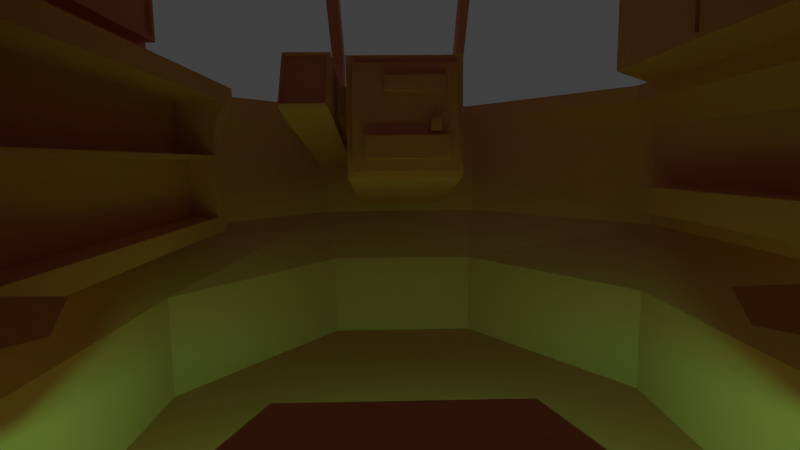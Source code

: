 # Source: mech_cockpit.blend  (saved by Blender 2.79.0; exported with 4.5.12 LTS)
import bpy
from mathutils import Matrix  # noqa: F401  (used for matrix-valued properties, if any)

bpy.ops.wm.read_factory_settings(use_empty=True)
scene = bpy.context.scene
scene.name = 'Scene'

# ---- collections
col_collection_1 = bpy.data.collections.new('Collection 1'); scene.collection.children.link(col_collection_1)

# ---- materials (node trees are filled in below, after node groups)
mat_material = bpy.data.materials.new('Material')
mat_material.alpha_threshold = 0.0
mat_material.diffuse_color = (0.8, 0.3599, 0.239, 1.0)
mat_material.roughness = 0.5
mat_material.specular_intensity = 0.0
mat_material.line_color = (0.0, 0.0, 0.0, 1.0)

# ---- material node trees

# ---- world
world_world = bpy.data.worlds.new('World'); scene.world = world_world
world_world.color = (0.05088, 0.05088, 0.05088)
world_world.use_sun_shadow = False
world_world.sun_shadow_jitter_overblur = 0.0
world_world.cycles.sampling_method = 'MANUAL'

# ---- cameras
cam_camera = bpy.data.cameras.new('Camera')
cam_camera.clip_end = 100.0
cam_camera.lens = 2.77
cam_camera.sensor_width = 4.43
cam_camera.sensor_height = 4.29
cam_camera.ortho_scale = 7.314
cam_camera.dof.focus_distance = 0.0
cam_camera.dof.aperture_fstop = 128.0

# ---- lights
light_lamp = bpy.data.lights.new('Lamp', 'POINT')
light_lamp.color = (0.17, 1.0, 0.2207)
light_lamp.transmission_factor = 0.0
light_lamp.cutoff_distance = 30.0
light_lamp.energy = 100.0
light_lamp.shadow_buffer_clip_start = 1.001
light_lamp.shadow_soft_size = 0.1
light_lamp.shadow_maximum_resolution = 0.006
light_lamp.use_absolute_resolution = True

# ---- meshes
me_cube = bpy.data.meshes.new('Cube')
me_cube.from_pydata([(-1.668, 0.8168, 1.766), (-1.668, -0.6519, 1.766), (-1.935, -0.6519, 1.766), (-1.935, 0.8168, 1.766), (-1.97, 0.8168, 3.235), (-1.97, -0.6519, 3.235), (-2.237, -0.6519, 3.235), (-2.237, 0.8168, 3.235), (-1.97, 0.8168, 3.753), (-1.97, -0.6519, 3.753), (-2.237, 0.8168, 3.753), (-2.237, -0.6519, 3.753), (-1.668, 0.8168, 1.567), (-1.668, -0.6519, 1.567), (-1.935, 0.8168, 1.567), (-1.935, -0.6519, 1.567), (-0.6472, 1.108, 1.425), (-0.6472, -0.9434, 1.425), (-0.2196, 1.108, 1.226), (-0.2196, -0.9434, 1.226), (-1.482, 1.322, 1.766), (-1.749, 1.322, 1.766), (-1.784, 1.322, 3.235), (-1.482, -1.157, 1.766), (-1.749, -1.157, 1.766), (-1.784, -1.157, 3.235), (-2.051, -1.157, 3.235), (-2.051, 1.322, 3.235), (-1.784, 1.322, 3.753), (-2.051, 1.322, 3.753), (-1.784, -1.157, 3.753), (-2.051, -1.157, 3.753), (-1.79, 0.8168, 2.358), (-1.79, -0.6519, 2.358), (-2.057, -0.6519, 2.358), (-2.057, 0.8168, 2.358), (-1.604, 1.322, 2.358), (-1.604, -1.157, 2.358), (-1.871, -1.157, 2.358), (-1.871, 1.322, 2.358), (-1.847, 0.8168, 2.639), (-1.847, -0.6519, 2.639), (-2.114, -0.6519, 2.639), (-2.114, 0.8168, 2.639), (-1.661, 1.322, 2.639), (-1.661, -1.157, 2.639), (-1.928, -1.157, 2.639), (-1.928, 1.322, 2.639), (-1.604, 1.622, 2.358), (-1.871, 1.622, 2.358), (-1.604, -1.457, 2.358), (-1.871, -1.457, 2.358), (-1.661, 1.622, 2.639), (-1.661, -1.457, 2.639), (-1.928, -1.457, 2.639), (-1.928, 1.622, 2.639), (-1.476, 1.385, 2.358), (-1.534, 1.385, 2.639), (-1.476, -1.187, 2.358), (-1.534, -1.187, 2.639), (-1.476, 1.638, 2.358), (-1.534, 1.638, 2.639), (-1.476, -1.506, 2.358), (-1.534, -1.506, 2.639), (-0.7333, 1.385, 2.153), (-0.6532, 1.385, 2.269), (-0.7333, -1.187, 2.153), (-0.6532, -1.187, 2.269), (-0.7333, 1.638, 2.153), (-0.6532, 1.638, 2.269), (-0.7333, -1.506, 2.153), (-0.6532, -1.506, 2.269), (-1.412, 1.108, 1.706), (-1.412, 1.108, 1.507), (-1.412, -0.9434, 1.507), (-1.412, -0.9434, 1.706), (-0.09732, 0.8502, 1.4), (-0.09732, -0.6853, 1.4), (-0.09732, 0.8502, 1.251), (-0.09732, -0.6853, 1.251), (-2.017, 0.559, 3.753), (-2.017, -0.3941, 3.753), (-2.19, 0.559, 3.753), (-2.19, -0.3941, 3.753), (-2.017, 0.559, 3.864), (-2.017, -0.3941, 3.864), (-2.19, 0.559, 3.864), (-2.19, -0.3941, 3.864), (-1.97, 0.8149, 3.864), (-1.97, -0.65, 3.864), (-2.237, 0.8149, 3.864), (-2.237, -0.65, 3.864), (-1.976, 0.8149, 4.66), (-1.976, -0.65, 4.66), (-2.231, 0.8149, 4.737), (-2.231, -0.65, 4.737), (-1.725, 0.8149, 4.924), (-1.725, -0.65, 4.924), (-1.917, 0.8149, 5.108), (-1.917, -0.65, 5.108), (-1.764, 1.169, 3.864), (-1.906, 1.169, 3.864), (-1.764, -1.004, 3.864), (-1.906, -1.004, 3.864), (-1.768, 1.169, 4.66), (-1.903, 1.169, 4.737), (-1.768, -1.004, 4.66), (-1.903, -1.004, 4.737), (-1.588, 1.169, 4.855), (-1.674, 1.169, 4.985), (-1.588, -1.004, 4.855), (-1.674, -1.004, 4.985), (1.256, -0.5482, 2.618), (1.256, -0.5482, 3.755), (1.256, 0.5482, 2.618), (1.256, 0.5482, 3.755), (2.608, -0.5482, 2.215), (2.608, -0.5482, 3.353), (2.608, 0.5482, 2.215), (2.608, 0.5482, 3.353), (2.608, 0.2463, 3.305), (2.608, 0.2463, 2.263), (2.608, -0.2463, 2.263), (2.608, -0.2463, 3.305), (2.973, 0.2469, 3.305), (2.973, 0.2463, 2.263), (2.973, -0.2463, 2.263), (2.973, -0.21, 3.305), (1.33, -0.4883, 3.733), (1.33, 0.4883, 3.733), (2.534, 0.4883, 3.375), (2.534, -0.4883, 3.375), (1.4, -0.4454, 3.774), (1.4, 0.4454, 3.774), (2.498, 0.4454, 3.447), (2.498, -0.4454, 3.447), (1.256, 0.4853, 2.683), (1.256, -0.4853, 2.683), (1.256, -0.4853, 3.69), (1.256, 0.4853, 3.69), (1.079, 0.4853, 2.689), (1.079, -0.4853, 2.689), (1.232, -0.4853, 3.684), (1.232, 0.4853, 3.684), (2.973, 1.015, 3.564), (2.973, 1.074, 2.053), (2.973, -1.074, 2.053), (2.973, -0.9779, 3.564), (3.36, 1.015, 3.564), (3.36, 1.074, 2.053), (3.36, -1.074, 2.053), (3.36, -0.9779, 3.564), (1.715, 2.58, 3.564), (1.715, 2.762, 2.053), (1.715, -2.543, 3.564), (1.715, -2.762, 2.053), (2.102, 2.58, 3.564), (2.102, 2.762, 2.053), (2.102, -2.543, 3.564), (2.102, -2.762, 2.053), (2.507, -0.9061, 1.479), (2.507, 0.9046, 1.479), (2.894, -0.9061, 1.479), (2.894, 0.9046, 1.479), (1.636, 2.326, 1.479), (1.249, 2.326, 1.479), (1.249, -2.328, 1.479), (1.636, -2.328, 1.479), (1.249, 2.594, 1.479), (1.715, 3.079, 2.053), (2.102, 3.079, 2.053), (1.636, 2.594, 1.479), (1.715, 2.874, 3.564), (1.715, -2.837, 3.564), (1.715, -3.079, 2.053), (2.102, 2.874, 3.564), (2.102, -2.837, 3.564), (2.102, -3.079, 2.053), (1.249, -2.596, 1.479), (1.636, -2.596, 1.479), (-1.62, 2.326, 1.479), (-1.154, 2.762, 2.053), (-1.154, 2.58, 3.564), (-1.154, -2.543, 3.564), (-1.154, -2.762, 2.053), (-1.154, -3.079, 2.053), (-1.62, -2.328, 1.479), (-1.62, -2.596, 1.479), (-1.62, 2.594, 1.479), (-1.154, 3.079, 2.053), (-1.154, 2.874, 3.564), (-1.154, -2.837, 3.564), (1.715, 1.825, 3.564), (1.715, 1.948, 2.053), (-1.154, 1.825, 3.564), (-1.154, 1.948, 2.053), (1.549, 3.079, 2.053), (1.549, 2.874, 3.564), (1.549, 2.58, 3.564), (1.549, 2.762, 2.053), (1.083, 2.326, 1.479), (1.083, 2.594, 1.479), (1.549, 1.825, 3.564), (1.549, 1.948, 2.053), (-1.078, 3.079, 2.053), (-1.078, 2.58, 3.564), (-1.544, 2.326, 1.479), (-1.078, 1.825, 3.564), (-1.284, 2.874, 3.564), (-1.078, 2.762, 2.053), (-1.544, 2.594, 1.479), (-1.078, 1.948, 2.053), (1.256, -0.5482, 3.633), (1.256, 0.5482, 3.633), (2.608, 0.5482, 3.23), (2.608, -0.5482, 3.23), (2.608, 0.2463, 3.193), (2.608, -0.2463, 3.193), (2.973, 0.2469, 3.193), (2.973, -0.21, 3.193), (1.256, -0.4853, 3.581), (1.256, 0.4853, 3.581), (1.215, -0.4853, 3.577), (1.215, 0.4853, 3.577), (2.973, 1.015, 3.401), (2.973, -0.9779, 3.401), (3.36, 1.074, 3.401), (3.36, -1.074, 3.401), (1.715, 2.58, 3.401), (1.715, -2.543, 3.401), (2.102, 2.762, 3.401), (2.102, -2.762, 3.401), (1.715, 3.079, 3.401), (1.715, -3.079, 3.401), (2.102, 3.079, 3.401), (2.102, -3.079, 3.401), (-1.154, 2.58, 3.401), (-1.154, -2.543, 3.401), (-1.154, 2.874, 3.401), (-1.154, -3.079, 3.401), (1.715, 1.825, 3.401), (-1.154, 1.825, 3.401), (1.549, 1.825, 3.401), (1.549, 3.079, 3.401), (-1.078, 1.825, 3.401), (-1.078, 3.079, 3.401), (1.256, 0.5482, 2.74), (2.608, 0.5482, 2.338), (2.608, -0.5482, 2.338), (2.608, 0.2463, 2.375), (2.608, -0.2463, 2.375), (2.973, 0.2463, 2.375), (2.973, -0.2463, 2.375), (1.256, 0.4853, 2.791), (1.096, 0.4853, 2.796), (2.973, 1.074, 2.216), (2.973, -1.074, 2.216), (3.36, 1.074, 2.216), (3.36, -1.074, 2.216), (1.715, 2.762, 2.216), (1.715, -2.762, 2.216), (2.102, 2.762, 2.216), (2.102, -2.762, 2.216), (1.715, 3.079, 2.216), (1.715, -3.079, 2.216), (2.102, 3.079, 2.216), (2.102, -3.079, 2.216), (-1.154, 2.762, 2.216), (-1.154, -2.762, 2.216), (-1.154, 3.079, 2.216), (-1.154, -3.079, 2.216), (1.715, 1.948, 2.216), (-1.154, 1.948, 2.216), (1.549, 1.948, 2.216), (-1.078, 1.948, 2.216), (1.256, -0.5482, 2.74), (1.256, -0.4853, 2.791), (1.096, -0.4853, 2.796), (1.549, 3.079, 2.216), (-1.078, 3.079, 2.216), (1.256, -0.5482, 3.191), (1.256, -0.4853, 3.191), (1.156, -0.4853, 3.191), (1.549, 3.079, 2.815), (-1.078, 3.079, 2.815), (1.256, 0.5482, 3.191), (2.608, 0.5482, 2.789), (2.608, -0.5482, 2.789), (2.608, 0.2463, 2.788), (2.608, -0.2463, 2.788), (2.973, 0.2463, 2.788), (2.973, -0.2463, 2.788), (1.256, 0.4853, 3.191), (1.156, 0.4853, 3.191), (2.973, 1.074, 2.815), (2.973, -1.074, 2.815), (3.36, 1.074, 2.815), (3.36, -1.074, 2.815), (1.715, 2.762, 2.815), (1.715, -2.762, 2.815), (2.102, 2.762, 2.815), (2.102, -2.762, 2.815), (1.715, 3.079, 2.815), (1.715, -3.079, 2.815), (2.102, 3.079, 2.815), (2.102, -3.079, 2.815), (-1.154, 2.762, 2.815), (-1.154, -2.762, 2.815), (-1.154, 3.079, 2.815), (-1.154, -3.079, 2.815), (1.715, 1.948, 2.815), (-1.154, 1.948, 2.815), (1.549, 1.948, 2.815), (-1.078, 1.948, 2.815), (1.549, 2.232, 2.815), (1.549, 2.232, 2.216), (-1.078, 2.232, 2.815), (-1.078, 2.232, 2.216), (1.256, -0.5482, 3.223), (1.256, -0.4853, 3.219), (1.16, -0.4853, 3.218), (1.549, 3.079, 2.857), (-1.078, 3.079, 2.857), (1.256, 0.5482, 3.223), (2.608, 0.5482, 2.82), (2.608, -0.5482, 2.82), (2.608, 0.2463, 2.817), (2.608, -0.2463, 2.817), (2.973, 0.2463, 2.817), (2.973, -0.2463, 2.817), (1.256, 0.4853, 3.219), (1.16, 0.4853, 3.218), (2.973, 1.074, 2.857), (2.973, -1.074, 2.857), (3.36, 1.074, 2.857), (3.36, -1.074, 2.857), (1.715, 2.762, 2.857), (1.715, -2.762, 2.857), (2.102, 2.762, 2.857), (2.102, -2.762, 2.857), (1.715, 3.079, 2.857), (1.715, -3.079, 2.857), (2.102, 3.079, 2.857), (2.102, -3.079, 2.857), (-1.154, 2.762, 2.857), (-1.154, -2.762, 2.857), (-1.154, 3.079, 2.857), (-1.154, -3.079, 2.857), (1.715, 1.948, 2.857), (-1.154, 1.948, 2.857), (1.549, 1.948, 2.857), (-1.078, 1.948, 2.857), (1.549, 2.348, 3.401), (-1.078, 2.348, 3.401), (1.549, 2.348, 2.857), (-1.078, 2.348, 2.857), (1.456, 0.5482, 3.513), (2.409, 0.5482, 3.229), (1.456, 0.5482, 3.224), (2.409, 0.5482, 2.94), (1.456, 0.6657, 3.513), (2.409, 0.6657, 3.229), (1.456, 0.6657, 3.224), (2.409, 0.6657, 2.94), (1.133, 0.6657, 3.746), (2.821, 0.6657, 3.232), (0.9535, 0.6657, 3.237), (2.821, 0.6657, 2.692), (1.133, 1.094, 3.746), (2.821, 1.094, 3.232), (0.9535, 1.094, 3.237), (2.821, 1.094, 2.692), (1.36, 0.5482, 2.587), (1.36, 0.5482, 3.724), (1.36, -0.5482, 2.587), (1.36, -0.5482, 3.724), (1.423, 0.4883, 3.706), (1.423, -0.4883, 3.706), (1.485, 0.4454, 3.749), (1.485, -0.4454, 3.749), (1.36, -0.5482, 3.602), (1.36, 0.5482, 3.602), (1.36, 0.5482, 2.709), (1.36, -0.5482, 2.709), (1.36, 0.5482, 3.16), (1.36, -0.5482, 3.16), (1.36, 0.5482, 3.192), (1.36, -0.5482, 3.192), (1.529, 0.5482, 3.491), (1.529, 0.5482, 3.202), (1.529, 0.6657, 3.491), (1.529, 0.6657, 3.202), (1.262, 0.6657, 3.706), (1.097, 0.6657, 3.195), (1.262, 1.094, 3.706), (1.097, 1.094, 3.195), (1.724, 0.5482, 3.616), (1.724, -0.5482, 2.479), (1.746, 0.4883, 3.609), (1.78, 0.4454, 3.661), (1.724, 0.5482, 3.494), (1.724, 0.5482, 2.601), (1.724, 0.5482, 3.052), (1.724, 0.5482, 3.084), (1.785, 0.5482, 3.415), (1.785, 0.5482, 3.126), (1.785, 0.6657, 3.415), (1.785, 0.6657, 3.126), (1.716, 0.6657, 3.568), (1.599, 0.6657, 3.048), (1.716, 1.094, 3.568), (1.599, 1.094, 3.048), (1.724, 0.5482, 2.479), (1.724, -0.5482, 3.616), (1.746, -0.4883, 3.609), (1.78, -0.4454, 3.661), (1.724, -0.5482, 3.494), (1.724, -0.5482, 2.601), (1.724, -0.5482, 3.052), (1.724, -0.5482, 3.084), (1.312, 1.175, 3.602), (1.199, 1.175, 3.253), (1.622, 1.175, 3.508), (1.542, 1.175, 3.154), (1.105, 0.6856, 3.729), (0.9427, 0.6856, 3.267), (1.105, 1.074, 3.729), (0.9427, 1.074, 3.267), (1.106, 0.6976, 3.712), (0.9542, 0.6976, 3.28), (1.125, 1.062, 3.705), (0.9734, 1.062, 3.273), (-2.236, -0.4914, 3.959), (-2.236, 0.6563, 3.959), (-2.231, -0.4914, 4.643), (-2.231, 0.6563, 4.643), (-2.274, -0.4914, 3.959), (-2.274, 0.6563, 3.959), (-2.269, -0.4914, 4.643), (-2.269, 0.6563, 4.643), (-2.274, -0.6021, 3.893), (-2.274, 0.7671, 3.893), (-2.269, -0.6021, 4.709), (-2.269, 0.7671, 4.709), (-2.657, -0.6021, 3.896), (-2.657, 0.7671, 3.896), (-2.652, -0.6021, 4.712), (-2.652, 0.7671, 4.712), (-2.739, -0.5057, 3.954), (-2.739, 0.6706, 3.954), (-2.734, -0.5057, 4.655), (-2.734, 0.6706, 4.655), (-2.356, 0.7671, 4.424), (-2.359, 0.7671, 4.181), (-2.567, 0.7671, 4.424), (-2.57, 0.7671, 4.181), (-2.244, 0.9291, 4.422), (-2.247, 0.9291, 4.179), (-2.455, 0.9291, 4.423), (-2.458, 0.9291, 4.18), (-2.305, 0.9291, 4.352), (-2.307, 0.9291, 4.25), (-2.395, 0.9291, 4.353), (-2.396, 0.9291, 4.25), (-1.982, 1.331, 4.348), (-1.982, 1.332, 4.245), (-2.024, 1.409, 4.348), (-2.025, 1.41, 4.246), (-1.921, 1.372, 4.348), (-1.92, 1.373, 4.245), (-1.916, 1.461, 4.348), (-1.916, 1.462, 4.246), (-1.24, 1.334, 4.348), (-1.24, 1.336, 4.245), (-1.235, 1.423, 4.348), (-1.235, 1.425, 4.246), (1.256, 0.4082, 2.618), (1.256, 0.4082, 3.755), (2.608, 0.4082, 2.215), (2.608, 0.4082, 3.353), (2.608, 0.1834, 2.263), (2.608, 0.1834, 3.305), (2.973, 0.1834, 2.263), (2.973, 0.1886, 3.305), (1.33, 0.3636, 3.733), (2.534, 0.3636, 3.375), (1.4, 0.3316, 3.774), (2.498, 0.3316, 3.447), (1.256, 0.3614, 2.683), (1.256, 0.3614, 3.69), (1.079, 0.3614, 2.689), (1.232, 0.3614, 3.684), (2.973, 0.8, 2.053), (2.973, 0.7604, 3.564), (3.36, 0.8, 2.053), (3.36, 0.7604, 3.564), (2.507, 0.6734, 1.479), (2.894, 0.6734, 1.479), (3.36, 0.8, 3.401), (1.215, 0.3614, 3.577), (1.096, 0.3614, 2.796), (3.36, 0.8, 2.216), (1.156, 0.3614, 3.191), (3.36, 0.8, 2.815), (1.16, 0.3614, 3.218), (3.36, 0.8, 2.857), (1.485, 0.3316, 3.749), (1.36, 0.4082, 2.587), (1.78, 0.3316, 3.661), (1.724, 0.4082, 2.479), (1.256, -0.442, 2.618), (2.608, -0.442, 3.353), (2.608, -0.1986, 3.305), (2.973, -0.1657, 3.305), (2.534, -0.3937, 3.375), (2.498, -0.3591, 3.447), (1.256, -0.3913, 2.683), (1.079, -0.3913, 2.689), (2.973, -0.7849, 3.564), (3.36, -0.7849, 3.564), (3.36, -0.8662, 3.401), (3.36, -0.8662, 2.216), (3.36, -0.8662, 2.815), (3.36, -0.8662, 2.857), (1.485, -0.3591, 3.749), (1.36, -0.442, 2.587), (1.78, -0.3591, 3.661), (1.724, -0.442, 2.479), (1.256, -0.442, 3.755), (2.608, -0.442, 2.215), (2.608, -0.1986, 2.263), (2.973, -0.1986, 2.263), (1.33, -0.3937, 3.733), (1.4, -0.3591, 3.774), (1.256, -0.3913, 3.69), (1.232, -0.3913, 3.684), (2.973, -0.8662, 2.053), (3.36, -0.8662, 2.053), (2.507, -0.7307, 1.479), (2.894, -0.7307, 1.479), (1.215, -0.3913, 3.577), (1.096, -0.3913, 2.796), (1.156, -0.3913, 3.191), (1.16, -0.3913, 3.218), (1.256, -0.5482, 3.426), (1.256, -0.4853, 3.399), (1.188, -0.4853, 3.396), (1.549, 3.079, 3.127), (-1.078, 3.079, 3.127), (1.256, 0.5482, 3.426), (2.608, 0.5482, 3.024), (2.608, -0.5482, 3.024), (2.608, 0.2463, 3.004), (2.608, -0.2463, 3.004), (2.973, 0.2463, 3.004), (2.973, -0.2463, 3.004), (1.256, 0.4853, 3.399), (1.188, 0.4853, 3.396), (2.973, 1.074, 3.127), (2.973, -1.074, 3.127), (3.36, 1.074, 3.127), (3.36, -1.074, 3.127), (1.715, 2.762, 3.127), (1.715, -2.762, 3.127), (2.102, 2.762, 3.127), (2.102, -2.762, 3.127), (1.715, 3.079, 3.127), (1.715, -3.079, 3.127), (2.102, 3.079, 3.127), (2.102, -3.079, 3.127), (-1.154, 2.762, 3.135), (-1.154, -2.762, 3.127), (-1.154, 3.079, 3.135), (-1.154, -3.079, 3.127), (1.715, 1.948, 3.127), (-1.154, 1.948, 3.127), (1.549, 1.948, 3.127), (-1.078, 1.948, 3.127), (1.549, 2.348, 3.127), (-1.078, 2.348, 3.127), (1.456, 0.5482, 3.367), (2.409, 0.5482, 3.084), (1.456, 0.6657, 3.367), (2.409, 0.6657, 3.084), (1.043, 0.6657, 3.49), (2.821, 0.6657, 2.96), (1.043, 1.094, 3.49), (2.821, 1.094, 2.96), (1.179, 1.094, 3.449), (1.36, -0.5482, 3.395), (1.724, -0.5482, 3.287), (1.657, 1.094, 3.306), (1.255, 1.175, 3.427), (1.582, 1.175, 3.33), (1.023, 0.6856, 3.496), (1.023, 1.074, 3.496), (1.03, 0.6976, 3.494), (1.049, 1.062, 3.488), (1.188, 0.3614, 3.396), (3.36, 0.8, 3.127), (1.188, -0.3913, 3.396), (3.36, -0.8662, 3.127), (1.256, 0.5482, 2.976), (2.608, 0.5482, 2.574), (2.608, -0.5482, 2.574), (2.608, 0.2463, 2.591), (2.608, -0.2463, 2.591), (2.973, 0.2463, 2.591), (2.973, -0.2463, 2.591), (1.256, 0.4853, 3.0), (1.127, 0.4853, 3.002), (2.973, 1.074, 2.529), (2.973, -1.074, 2.529), (3.36, 1.074, 2.529), (3.36, -1.074, 2.529), (1.715, 2.762, 2.529), (1.715, -2.762, 2.529), (2.102, 2.762, 2.529), (2.102, -2.762, 2.529), (1.715, 3.079, 2.529), (1.715, -3.079, 2.529), (2.102, 3.079, 2.529), (2.102, -3.079, 2.529), (-1.154, 2.762, 2.529), (-1.154, -2.762, 2.529), (-1.154, 3.079, 2.529), (-1.154, -3.079, 2.529), (1.715, 1.948, 2.529), (-1.154, 1.948, 2.529), (1.549, 1.948, 2.529), (-1.078, 1.948, 2.529), (1.256, -0.5482, 2.976), (1.256, -0.4853, 3.0), (1.127, -0.4853, 3.002), (1.549, 3.079, 2.529), (-1.078, 3.079, 2.529), (1.549, 2.232, 2.529), (-1.078, 2.232, 2.529), (1.36, -0.5482, 2.945), (1.36, 0.5482, 2.945), (1.724, -0.5482, 2.837), (1.724, 0.5482, 2.837), (3.36, 0.8, 2.529), (1.127, 0.3614, 3.002), (1.127, -0.3913, 3.002), (3.36, -0.8662, 2.529), (1.212, -0.3715, 3.554), (1.212, 0.193, 3.554), (1.191, 0.193, 3.419), (1.191, -0.3715, 3.419), (1.18, -0.3715, 3.559), (1.18, 0.193, 3.559), (1.159, 0.193, 3.424), (1.159, -0.3715, 3.424), (1.15, -0.3261, 3.153), (1.15, -0.2279, 3.153), (1.133, -0.2279, 3.04), (1.133, -0.3261, 3.04), (1.105, -0.3261, 3.16), (1.105, -0.2279, 3.16), (1.088, -0.2279, 3.047), (1.088, -0.3261, 3.047), (1.048, -0.3913, 2.803), (1.048, 0.3614, 2.803), (1.079, 0.3614, 3.01), (1.079, -0.3913, 3.01), (1.458, -2.762, 2.501), (1.458, -2.762, 2.244), (-0.897, -2.762, 2.501), (-0.897, -2.762, 2.244), (1.458, -2.385, 2.501), (1.458, -2.385, 2.244), (-0.897, -2.385, 2.501), (-0.897, -2.385, 2.244), (-0.3805, -2.762, 2.053), (-0.8464, -2.328, 1.479), (-0.3805, -3.079, 2.053), (-0.8464, -2.596, 1.479), (-1.107, -2.543, 3.564), (-1.107, -2.837, 3.564), (-0.3805, -3.079, 3.401), (-0.3805, -2.543, 3.401), (-0.3805, -3.079, 2.216), (-0.3805, -2.762, 2.216), (-0.3805, -2.762, 2.815), (-0.3805, -3.079, 2.815), (-0.3805, -2.762, 2.857), (-0.3805, -3.079, 2.857), (-0.3805, -2.762, 3.127), (-0.3805, -3.079, 3.127), (-0.3805, -3.079, 2.529), (-0.3805, -2.762, 2.529), (-0.2621, -2.762, 2.244), (-0.2621, -2.762, 2.501), (-0.2621, -2.385, 2.244), (-0.2621, -2.385, 2.501), (1.144, -2.762, 2.053), (0.6776, -2.596, 1.479), (1.575, -2.543, 3.564), (0.6776, -2.328, 1.479), (1.144, -3.079, 2.053), (1.575, -2.837, 3.564), (1.144, -3.079, 3.401), (1.144, -2.543, 3.401), (1.144, -3.079, 2.216), (1.144, -2.762, 2.216), (1.144, -2.762, 2.815), (1.144, -3.079, 2.815), (1.144, -2.762, 2.857), (1.144, -3.079, 2.857), (1.144, -2.762, 3.127), (1.144, -3.079, 3.127), (1.144, -3.079, 2.529), (1.144, -2.762, 2.529), (0.9889, -2.762, 2.244), (0.9889, -2.762, 2.501), (0.9889, -2.385, 2.244), (0.9889, -2.385, 2.501), (1.575, -2.837, 5.526), (-1.107, -2.837, 5.526), (-1.107, -2.543, 5.526), (1.575, -2.543, 5.526), (-0.3805, -1.916, 3.564), (1.144, -1.916, 3.564), (-0.3805, -1.916, 5.526), (1.144, -1.916, 5.526), (-0.0819, -2.328, 1.479), (0.384, -3.079, 2.053), (0.02173, -2.837, 3.564), (0.384, -3.079, 3.401), (0.384, -2.543, 3.401), (0.384, -3.079, 2.216), (0.384, -2.762, 2.216), (0.384, -2.762, 2.815), (0.384, -3.079, 2.815), (0.384, -2.762, 2.857), (0.384, -3.079, 2.857), (0.384, -2.762, 3.127), (0.384, -3.079, 3.127), (0.384, -3.079, 2.529), (0.384, -2.762, 2.529), (0.3655, -2.762, 2.244), (0.3655, -2.762, 2.501), (0.3655, -2.385, 2.244), (0.3655, -2.385, 2.501), (0.384, -2.762, 2.053), (-0.0819, -2.596, 1.479), (0.02173, -2.543, 3.564), (0.02173, -2.837, 5.526), (0.02173, -2.543, 5.526), (0.384, -1.916, 3.564), (0.384, -1.916, 5.526), (-0.1202, -2.328, 1.479), (0.3457, -3.079, 2.053), (-0.03484, -2.837, 3.564), (0.3457, -3.079, 3.401), (0.3457, -2.543, 3.401), (0.3457, -3.079, 2.216), (0.3457, -2.762, 2.216), (0.3457, -2.762, 2.815), (0.3457, -3.079, 2.815), (0.3457, -2.762, 2.857), (0.3457, -3.079, 2.857), (0.3457, -2.762, 3.127), (0.3457, -3.079, 3.127), (0.3457, -3.079, 2.529), (0.3457, -2.762, 2.529), (0.334, -2.762, 2.244), (0.334, -2.762, 2.501), (0.334, -2.385, 2.244), (0.334, -2.385, 2.501), (0.4505, -2.837, 5.526), (0.3457, -2.762, 2.053), (-0.1202, -2.596, 1.479), (-0.03484, -2.543, 3.564), (-0.03484, -2.543, 5.526), (0.3457, -1.916, 3.564), (0.3457, -1.916, 5.526), (0.3466, -1.916, 3.608), (0.3832, -1.916, 3.608), (0.3466, -1.916, 5.482), (0.3832, -1.916, 5.482), (0.3466, -1.963, 3.608), (0.3832, -1.963, 3.608), (0.3466, -1.963, 5.482), (0.3832, -1.963, 5.482), (-1.284, 2.874, 5.82), (1.549, 2.874, 5.82), (1.549, 2.58, 5.82), (-1.078, 2.58, 5.82), (3.05, -0.8235, 3.586), (3.05, -0.9393, 3.586), (3.282, -0.8235, 3.586), (3.282, -0.9393, 3.586), (3.282, 0.964, 3.586), (3.05, 0.964, 3.586), (3.05, 0.8113, 3.586), (3.282, 0.8113, 3.586), (3.066, -0.8235, 4.205), (3.066, -0.9393, 4.205), (3.267, -0.8235, 4.321), (3.267, -0.9393, 4.321), (3.267, 0.964, 4.321), (3.066, 0.964, 4.205), (3.066, 0.8113, 4.205), (3.267, 0.8113, 4.321), (2.212, -0.8235, 5.684), (2.212, -0.9393, 5.684), (2.413, -0.8235, 5.8), (2.413, -0.9393, 5.8), (2.413, 0.964, 5.8), (2.212, 0.964, 5.684), (2.212, 0.8113, 5.684), (2.413, 0.8113, 5.8), (1.122, -0.7241, 6.061), (0.9434, -0.9393, 6.044), (1.122, -0.7241, 6.311), (0.9434, -0.9393, 6.329), (0.9434, 0.964, 6.329), (0.9434, 0.964, 6.044), (1.122, 0.7119, 6.061), (1.122, 0.7119, 6.311), (2.507, -0.7307, 1.479), (2.507, 0.6734, 1.479), (2.894, -0.7307, 1.479), (2.894, 0.6734, 1.479), (1.249, -2.328, 0.4655), (1.249, -2.596, 0.4655), (2.507, 0.6734, 0.4655), (2.507, 0.9046, 0.4655), (2.894, 0.6734, 0.4655), (2.894, 0.9046, 0.4655), (2.507, -0.9061, 0.4655), (2.894, -0.9061, 0.4655), (1.636, 2.326, 0.4655), (1.249, 2.326, 0.4655), (1.636, -2.328, 0.4655), (1.636, 2.594, 0.4655), (1.249, 2.594, 0.4655), (1.636, -2.596, 0.4655), (-0.8464, -2.328, 0.4655), (-1.62, -2.328, 0.4655), (-1.62, -2.596, 0.4655), (-1.62, 2.326, 0.4655), (-1.62, 2.594, 0.4655), (0.6776, -2.596, 0.4655), (-1.544, 2.326, 0.4655), (1.083, 2.594, 0.4655), (1.083, 2.326, 0.4655), (-1.544, 2.594, 0.4655), (2.507, -0.7307, 0.4655), (2.894, -0.7307, 0.4655), (-0.1202, -2.328, 0.4655), (-0.8464, -2.596, 0.4655), (-0.0819, -2.596, 0.4655), (0.6776, -2.328, 0.4655), (-0.0819, -2.328, 0.4655), (-0.1202, -2.596, 0.4655), (2.507, -0.7307, 0.4655), (2.507, 0.6734, 0.4655), (2.894, -0.7307, 0.4655), (2.894, 0.6734, 0.4655), (2.507, -0.7307, -0.03445), (2.507, 0.6734, -0.03445), (2.894, -0.7307, -0.03445), (2.894, 0.6734, -0.03445), (2.507, 2.99, 0.4655), (2.894, 2.99, 0.4655), (2.507, -3.047, 0.4655), (2.894, -3.047, 0.4655), (2.507, 2.99, -0.03445), (2.894, 2.99, -0.03445), (2.507, -3.047, -0.03445), (2.894, -3.047, -0.03445), (-2.493, -0.7307, 0.4655), (-2.493, 0.6734, 0.4655), (-2.493, -0.7307, -0.03445), (-2.493, 0.6734, -0.03445), (-2.493, 2.99, -0.03445), (-2.493, 2.99, 0.4655), (-2.493, -3.047, -0.03445), (-2.493, -3.047, 0.4655), (-0.5835, 0.964, 6.589), (-0.5835, 0.964, 6.305), (-0.5835, 0.8113, 6.305), (-0.5835, 0.8113, 6.589), (-0.5835, -0.8235, 6.305), (-0.5835, -0.9393, 6.305), (-0.5835, -0.8235, 6.589), (-0.5835, -0.9393, 6.589), (0.4165, -2.557, 5.827), (0.4165, -2.557, 6.112), (0.4165, 2.582, 6.112), (0.4165, 2.582, 5.827), (-0.5835, 2.582, 6.372), (-0.5835, 2.582, 6.088), (-0.5835, -2.557, 6.088), (-0.5835, -2.557, 6.372), (-2.583, 0.964, 6.857), (-2.583, 0.964, 6.573), (-2.583, 0.8113, 6.573), (-2.583, 0.8113, 6.857), (-2.583, -0.8235, 6.573), (-2.583, -0.9393, 6.573), (-2.583, -0.8235, 6.857), (-2.583, -0.9393, 6.857), (-2.583, 2.582, 6.64), (-2.583, 2.582, 6.356), (-2.583, -2.557, 6.356), (-2.583, -2.557, 6.64), (-2.583, 2.839, 6.356), (-0.5835, 2.839, 6.088), (-0.5835, -2.814, 6.088), (-2.583, -2.814, 6.356), (0.4165, -2.814, 5.827), (0.4165, -2.814, 6.112), (0.4165, 2.839, 6.112), (0.4165, 2.839, 5.827), (-0.5835, 2.839, 6.372), (-0.5835, -2.814, 6.372), (-2.583, 2.839, 6.64), (-2.583, -2.814, 6.64), (-0.4182, 2.874, 3.564), (-0.4182, 2.762, 2.053), (-0.8841, 2.594, 1.479), (-0.4182, 1.948, 2.053), (-0.4182, 3.079, 2.053), (-0.4182, 2.58, 3.564), (-0.8841, 2.326, 1.479), (-0.4182, 1.825, 3.564), (-0.4182, 3.079, 3.401), (-0.4182, 1.825, 3.401), (-0.4182, 1.948, 2.216), (-0.4182, 3.079, 2.216), (-0.4182, 3.079, 2.815), (-0.4182, 1.948, 2.815), (-0.4182, 2.232, 2.216), (-0.4182, 2.232, 2.815), (-0.4182, 3.079, 2.857), (-0.4182, 1.948, 2.857), (-0.4182, 2.348, 3.401), (-0.4182, 2.348, 2.857), (-0.4182, 2.348, 3.127), (-0.4182, 3.079, 3.127), (-0.4182, 2.232, 2.529), (-0.4182, 3.079, 2.529), (0.4449, 2.874, 5.82), (-0.4182, 2.58, 5.82), (-0.8841, 2.594, 0.4655), (-0.8841, 2.326, 0.4655), (-1.284, 3.159, 3.564), (-1.284, 3.159, 5.82), (-0.4182, 3.159, 3.564), (0.4449, 3.159, 5.82), (-1.284, 2.874, 6.592), (0.4449, 2.874, 6.592), (-1.284, 3.159, 6.592), (0.4449, 3.159, 6.592), (-2.597, 2.874, 3.564), (-2.597, 2.874, 5.82), (-2.597, 3.159, 3.564), (-2.597, 3.159, 5.82), (-2.597, 3.159, 6.592), (-2.597, 2.874, 6.592), (-0.03484, -3.059, 3.564), (-1.107, -3.059, 3.564), (0.4505, -3.059, 5.526), (-1.107, -3.059, 5.526), (0.4505, -2.837, 6.456), (-1.107, -2.837, 6.456), (0.4505, -3.059, 6.456), (-1.107, -3.059, 6.456), (-2.602, -2.837, 5.526), (-2.602, -2.837, 3.564), (-2.602, -3.059, 5.526), (-2.602, -3.059, 3.564), (-2.602, -3.059, 6.456), (-2.602, -2.837, 6.456), (-1.107, -2.837, 0.5267), (-1.107, -3.059, 0.5267), (-2.602, -2.837, 0.5267), (-2.602, -3.059, 0.5267), (-2.62, 2.326, 1.479), (-2.154, 2.762, 2.053), (-2.154, 2.762, 2.216), (-2.62, 2.594, 1.479), (-2.154, 3.079, 2.053), (-2.154, 3.079, 2.216), (-2.154, 2.762, 2.529), (-2.154, 3.079, 2.529), (-2.154, 2.762, 2.857), (-2.154, 2.762, 2.815), (-2.154, 3.079, 2.857), (-2.154, 3.079, 2.815), (-2.154, 2.762, 3.135), (-2.154, 3.079, 3.135), (-2.62, 2.326, 0.4655), (-2.62, 2.594, 0.4655), (-1.154, 2.762, 3.135), (-1.154, 3.079, 3.135), (-2.154, 2.762, 3.135), (-2.154, 3.079, 3.135), (-1.284, 2.874, 2.564), (-0.4182, 2.874, 2.564), (-1.284, 3.159, 2.564), (-0.4182, 3.159, 2.564), (-2.597, 2.874, 2.564), (-2.597, 3.159, 2.564), (1.849, 0.964, 5.756), (2.01, 0.964, 5.906), (2.01, 0.8113, 5.906), (1.849, 0.8113, 5.756), (1.699, 0.964, 5.786), (1.843, 0.8113, 5.951), (1.843, 0.964, 5.951), (1.699, 0.8113, 5.786), (1.616, 0.5859, 5.803), (1.933, 0.5859, 5.74), (1.933, 1.511, 5.74), (1.616, 1.511, 5.803), (1.559, 0.5859, 5.472), (1.879, 0.5859, 5.521), (1.879, 1.511, 5.521), (1.559, 1.511, 5.472), (1.609, 1.249, 5.767), (1.609, 1.456, 5.767), (1.565, 1.249, 5.509), (1.565, 1.456, 5.509), (1.579, 1.249, 5.774), (1.579, 1.456, 5.774), (1.535, 1.249, 5.516), (1.535, 1.456, 5.516), (2.499, -0.9393, 5.652), (2.298, -0.9393, 5.536), (2.298, -0.8235, 5.536), (2.499, -0.8235, 5.652), (2.499, 0.8113, 5.652), (2.298, 0.8113, 5.536), (2.298, 0.964, 5.536), (2.499, 0.964, 5.652), (2.27, -0.9926, 5.677), (2.39, -0.9926, 5.747), (2.441, -0.9926, 5.658), (2.321, -0.9926, 5.588), (2.39, 1.017, 5.747), (2.27, 1.017, 5.677), (2.441, 1.017, 5.658), (2.321, 1.017, 5.588), (1.415, -2.716, 5.249), (1.536, -2.716, 5.319), (1.587, -2.716, 5.23), (1.466, -2.716, 5.16), (1.536, 2.74, 5.319), (1.415, 2.74, 5.249), (1.587, 2.74, 5.23), (1.466, 2.74, 5.16), (1.466, 2.58, 5.697), (1.466, 2.58, 3.954), (-0.05332, 2.58, 3.954), (-0.05332, 2.58, 5.697), (1.466, 2.426, 5.697), (1.466, 2.426, 3.954), (-0.05332, 2.426, 3.954), (-0.05332, 2.426, 5.697), (1.428, 2.426, 5.653), (1.428, 2.426, 3.998), (-0.01543, 2.426, 3.998), (-0.01543, 2.426, 5.653), (1.428, 2.469, 5.653), (1.428, 2.469, 3.998), (-0.01543, 2.469, 3.998), (-0.01543, 2.469, 5.653)], [], [(2, 3, 14, 15), (9, 11, 31, 30), (40, 4, 5, 41), (43, 7, 27, 47), (42, 6, 7, 43), (11, 6, 26, 31), (11, 9, 81, 83), (5, 4, 8, 9), (7, 6, 11, 10), (2, 1, 23, 24), (12, 13, 15, 14), (1, 2, 15, 13), (3, 0, 12, 14), (73, 72, 16, 18), (19, 18, 78, 79), (75, 74, 19, 17), (72, 75, 17, 16), (74, 73, 18, 19), (26, 25, 30, 31), (45, 25, 26, 46), (36, 20, 21, 39), (22, 27, 29, 28), (41, 5, 25, 45), (8, 4, 22, 28), (0, 3, 21, 20), (7, 10, 29, 27), (32, 0, 20, 36), (5, 9, 30, 25), (34, 2, 24, 38), (10, 8, 28, 29), (42, 34, 38, 46), (40, 32, 36, 44), (1, 33, 37, 23), (46, 38, 51, 54), (23, 37, 38, 24), (2, 34, 35, 3), (3, 35, 39, 21), (0, 32, 33, 1), (22, 44, 47, 27), (4, 40, 44, 22), (6, 42, 46, 26), (33, 41, 45, 37), (47, 44, 52, 55), (34, 42, 43, 35), (35, 43, 47, 39), (32, 40, 41, 33), (52, 48, 49, 55), (50, 53, 54, 51), (36, 39, 49, 48), (53, 50, 62, 63), (39, 47, 55, 49), (38, 37, 50, 51), (50, 37, 58, 62), (45, 46, 54, 53), (56, 60, 68, 64), (59, 63, 71, 67), (44, 36, 56, 57), (52, 44, 57, 61), (45, 53, 63, 59), (36, 48, 60, 56), (48, 52, 61, 60), (37, 45, 59, 58), (65, 64, 68, 69), (66, 67, 71, 70), (63, 62, 70, 71), (58, 59, 67, 66), (62, 58, 66, 70), (61, 57, 65, 69), (60, 61, 69, 68), (57, 56, 64, 65), (13, 12, 73, 74), (0, 1, 75, 72), (1, 13, 74, 75), (12, 0, 72, 73), (76, 77, 79, 78), (17, 19, 79, 77), (16, 17, 77, 76), (18, 16, 76, 78), (82, 83, 87, 86), (9, 8, 80, 81), (10, 11, 83, 82), (8, 10, 82, 80), (87, 85, 89, 91), (80, 82, 86, 84), (83, 81, 85, 87), (81, 80, 84, 85), (89, 88, 92, 93), (85, 84, 88, 89), (86, 87, 91, 90), (84, 86, 90, 88), (94, 95, 99, 98), (90, 91, 432, 433), (96, 92, 104, 108), (90, 94, 105, 101), (96, 98, 99, 97), (97, 99, 111, 110), (88, 90, 101, 100), (93, 92, 96, 97), (100, 101, 105, 104), (103, 102, 106, 107), (104, 105, 109, 108), (107, 106, 110, 111), (92, 88, 100, 104), (91, 89, 102, 103), (93, 97, 110, 106), (89, 93, 106, 102), (99, 95, 107, 111), (98, 96, 108, 109), (95, 91, 103, 107), (94, 98, 109, 105), (246, 114, 136, 253), (400, 396, 119, 214), (478, 118, 121, 480), (380, 375, 113, 212), (527, 529, 116, 397), (373, 115, 129, 376), (512, 123, 127, 513), (511, 117, 123, 512), (214, 119, 120, 216), (248, 116, 122, 250), (252, 126, 146, 256), (216, 120, 124, 218), (250, 122, 126, 252), (480, 121, 125, 482), (376, 129, 133, 378), (479, 119, 130, 485), (528, 113, 128, 532), (413, 117, 131, 414), (524, 533, 132, 379), (485, 130, 134, 487), (532, 128, 132, 533), (414, 131, 135, 415), (253, 136, 140, 254), (212, 113, 138, 220), (477, 115, 139, 489), (510, 112, 137, 516), (499, 491, 143, 223), (220, 138, 142, 222), (489, 139, 143, 491), (516, 137, 141, 517), (495, 148, 794, 797), (482, 125, 145, 492), (513, 127, 147, 518), (218, 124, 144, 224), (520, 519, 151, 227), (224, 144, 152, 228), (144, 148, 156, 152), (157, 149, 163, 164), (205, 182, 194, 207), (186, 675, 840, 841), (227, 151, 158, 231), (537, 150, 162, 539), (256, 146, 155, 260), (151, 147, 154, 158), (257, 149, 157, 261), (231, 158, 176, 235), (164, 163, 831, 834), (823, 825, 861, 859), (201, 168, 838, 847), (492, 145, 161, 496), (279, 204, 189, 269), (155, 146, 160, 166), (150, 159, 167, 162), (145, 153, 165, 161), (232, 172, 175, 234), (264, 174, 177, 266), (169, 170, 171, 168), (177, 174, 178, 179), (167, 159, 177, 179), (162, 167, 836, 833), (158, 154, 173, 176), (677, 676, 185, 187), (674, 675, 186, 184), (152, 156, 175, 172), (261, 157, 170, 265), (157, 164, 171, 170), (236, 182, 190, 238), (184, 186, 187, 185), (268, 184, 185, 270), (267, 623, 988, 984), (206, 180, 843, 846), (726, 699, 855, 856), (683, 674, 184, 268), (680, 679, 191, 239), (204, 210, 188, 189), (206, 209, 181, 180), (679, 678, 183, 191), (205, 208, 190, 182), (244, 207, 194, 241), (267, 181, 195, 272), (228, 152, 192, 240), (199, 153, 193, 203), (923, 199, 203, 925), (240, 192, 202, 242), (152, 172, 197, 198), (165, 153, 199, 200), (169, 168, 201, 196), (171, 164, 834, 837), (263, 169, 196, 278), (152, 198, 202, 192), (181, 209, 211, 195), (931, 929, 207, 244), (786, 946, 955, 954), (928, 923, 209, 206), (926, 924, 210, 204), (161, 165, 835, 829), (933, 926, 204, 279), (927, 205, 207, 929), (922, 930, 245, 208), (577, 351, 355, 579), (172, 232, 243, 197), (574, 240, 242, 576), (562, 228, 240, 574), (182, 236, 241, 194), (577, 244, 241, 575), (689, 680, 239, 573), (678, 681, 237, 183), (183, 237, 239, 191), (570, 236, 238, 572), (156, 230, 234, 175), (173, 233, 235, 176), (566, 232, 234, 568), (208, 245, 238, 190), (565, 231, 235, 569), (148, 226, 230, 156), (147, 225, 229, 154), (561, 227, 231, 565), (558, 224, 228, 562), (601, 520, 227, 561), (554, 218, 224, 558), (545, 220, 222, 546), (598, 499, 223, 557), (544, 212, 220, 545), (139, 221, 223, 143), (123, 217, 219, 127), (552, 216, 218, 554), (127, 219, 225, 147), (117, 215, 217, 123), (550, 214, 216, 552), (589, 380, 212, 544), (549, 213, 356, 580), (115, 213, 221, 139), (412, 401, 247, 118), (374, 383, 275, 112), (118, 247, 249, 121), (121, 249, 251, 125), (112, 275, 276, 137), (490, 500, 254, 140), (137, 276, 277, 141), (125, 251, 255, 145), (537, 521, 258, 150), (145, 255, 259, 153), (150, 258, 262, 159), (159, 262, 266, 177), (169, 263, 265, 170), (306, 344, 990, 991), (676, 682, 270, 185), (211, 274, 272, 195), (153, 259, 271, 193), (193, 271, 273, 203), (925, 932, 274, 211), (945, 933, 279, 635), (619, 263, 278, 634), (623, 267, 272, 628), (683, 268, 669, 692), (624, 268, 270, 626), (617, 261, 265, 621), (620, 264, 266, 622), (635, 279, 269, 625), (613, 257, 261, 617), (612, 256, 260, 616), (609, 253, 254, 610), (606, 250, 252, 608), (608, 252, 256, 612), (604, 248, 250, 606), (602, 246, 253, 609), (323, 285, 292, 330), (325, 287, 289, 327), (329, 291, 295, 333), (327, 289, 291, 329), (330, 292, 293, 331), (333, 295, 299, 337), (334, 296, 300, 338), (322, 284, 308, 346), (341, 303, 305, 343), (338, 300, 304, 342), (345, 307, 309, 347), (686, 684, 307, 345), (344, 306, 311, 349), (340, 302, 283, 321), (938, 934, 284, 322), (641, 402, 286, 603), (638, 385, 280, 631), (603, 286, 288, 605), (605, 288, 290, 607), (631, 280, 281, 632), (643, 502, 293, 610), (632, 281, 282, 633), (607, 290, 294, 611), (645, 522, 297, 614), (611, 294, 298, 615), (614, 297, 301, 618), (618, 301, 305, 622), (619, 302, 304, 621), (995, 994, 1000, 1001), (690, 685, 309, 626), (630, 313, 311, 628), (615, 298, 310, 627), (627, 310, 312, 629), (629, 312, 314, 636), (944, 937, 316, 637), (935, 313, 316, 937), (932, 273, 315, 936), (630, 274, 317, 637), (943, 938, 322, 548), (566, 340, 321, 547), (570, 344, 349, 575), (688, 686, 345, 571), (571, 345, 347, 573), (564, 338, 342, 568), (567, 341, 343, 569), (548, 322, 346, 572), (560, 334, 338, 564), (559, 333, 337, 563), (556, 330, 331, 557), (553, 327, 329, 555), (555, 329, 333, 559), (551, 325, 327, 553), (549, 323, 330, 556), (402, 403, 324, 286), (385, 387, 318, 280), (286, 324, 326, 288), (288, 326, 328, 290), (280, 318, 319, 281), (502, 504, 331, 293), (281, 319, 320, 282), (290, 328, 332, 294), (522, 523, 335, 297), (294, 332, 336, 298), (297, 335, 339, 301), (301, 339, 343, 305), (302, 340, 342, 304), (188, 844, 997, 985), (685, 687, 347, 309), (313, 351, 349, 311), (298, 336, 348, 310), (310, 348, 350, 312), (935, 939, 351, 313), (942, 940, 353, 579), (939, 350, 354, 941), (931, 244, 353, 940), (576, 242, 352, 578), (389, 358, 362, 391), (386, 323, 358, 389), (400, 214, 357, 404), (550, 324, 359, 581), (583, 363, 367, 585), (580, 356, 360, 582), (581, 359, 363, 583), (404, 357, 361, 406), (393, 366, 370, 395), (406, 361, 365, 408), (391, 362, 366, 393), (582, 360, 364, 584), (591, 410, 369, 587), (586, 370, 427, 595), (585, 367, 371, 587), (408, 365, 369, 410), (364, 392, 394, 368), (586, 368, 394, 588), (407, 391, 393, 409), (360, 390, 392, 364), (409, 393, 395, 411), (356, 388, 390, 360), (213, 381, 388, 356), (403, 386, 389, 405), (405, 389, 391, 407), (418, 419, 387, 385), (285, 323, 386, 384), (640, 418, 385, 638), (602, 285, 384, 639), (397, 417, 383, 374), (114, 246, 382, 372), (590, 416, 380, 589), (128, 377, 379, 132), (526, 524, 379, 415), (113, 375, 377, 128), (398, 376, 378, 399), (396, 373, 376, 398), (510, 525, 374, 112), (416, 413, 375, 380), (213, 115, 373, 381), (215, 117, 413, 416), (119, 396, 398, 130), (130, 398, 399, 134), (515, 526, 415, 135), (551, 215, 416, 590), (116, 248, 417, 397), (604, 287, 418, 640), (287, 325, 419, 418), (359, 405, 407, 363), (324, 403, 405, 359), (367, 409, 411, 371), (363, 407, 409, 367), (392, 408, 410, 394), (394, 410, 422, 420), (390, 406, 408, 392), (388, 404, 406, 390), (381, 400, 404, 388), (384, 386, 403, 402), (639, 384, 402, 641), (372, 382, 401, 412), (377, 414, 415, 379), (375, 413, 414, 377), (525, 527, 397, 374), (381, 373, 396, 400), (592, 420, 422, 593), (588, 394, 420, 592), (411, 395, 421, 423), (591, 411, 423, 593), (427, 425, 429, 431), (364, 368, 426, 424), (584, 364, 424, 594), (370, 366, 425, 427), (596, 428, 430, 597), (594, 424, 428, 596), (424, 426, 430, 428), (595, 427, 431, 597), (435, 433, 437, 439), (91, 95, 434, 432), (94, 90, 433, 435), (95, 94, 435, 434), (436, 438, 442, 440), (434, 435, 439, 438), (432, 434, 438, 436), (433, 432, 436, 437), (441, 440, 444, 445), (437, 436, 440, 441), (439, 437, 441, 443), (438, 439, 443, 442), (447, 445, 449, 451), (443, 441, 453, 452), (442, 443, 447, 446), (440, 442, 446, 444), (449, 448, 450, 451), (446, 447, 451, 450), (444, 446, 450, 448), (445, 444, 448, 449), (454, 452, 456, 458), (447, 443, 452, 454), (441, 445, 455, 453), (445, 447, 454, 455), (457, 459, 463, 461), (455, 454, 458, 459), (453, 455, 459, 457), (452, 453, 457, 456), (460, 461, 465, 464), (456, 457, 461, 460), (458, 456, 460, 462), (459, 458, 462, 463), (466, 464, 468, 470), (462, 460, 464, 466), (463, 462, 466, 467), (461, 463, 467, 465), (469, 471, 475, 473), (467, 466, 470, 471), (465, 467, 471, 469), (464, 465, 469, 468), (472, 473, 475, 474), (468, 469, 473, 472), (470, 468, 472, 474), (471, 470, 474, 475), (372, 412, 509, 507), (134, 399, 508, 487), (114, 372, 507, 476), (399, 378, 506, 508), (296, 334, 505, 503), (542, 543, 504, 502), (613, 296, 503, 642), (643, 644, 657, 656), (149, 257, 501, 494), (517, 541, 500, 490), (540, 499, 647, 646), (560, 226, 498, 599), (536, 492, 496, 538), (496, 497, 825, 823), (149, 494, 497, 163), (226, 148, 495, 498), (124, 483, 493, 144), (531, 482, 492, 536), (493, 495, 797, 796), (136, 488, 490, 140), (534, 489, 491, 535), (540, 535, 491, 499), (114, 476, 488, 136), (528, 477, 489, 534), (129, 484, 486, 133), (514, 485, 487, 515), (378, 133, 486, 506), (115, 477, 484, 129), (511, 479, 485, 514), (530, 480, 482, 531), (119, 479, 481, 120), (120, 481, 483, 124), (412, 118, 478, 509), (529, 478, 480, 530), (116, 529, 530, 122), (122, 530, 531, 126), (117, 511, 514, 131), (131, 514, 515, 135), (113, 528, 534, 138), (222, 142, 535, 540), (138, 534, 535, 142), (126, 531, 536, 146), (539, 162, 833, 851), (146, 536, 538, 160), (546, 222, 540, 600), (141, 277, 541, 517), (633, 282, 542, 644), (282, 320, 543, 542), (507, 509, 527, 525), (487, 508, 526, 515), (476, 507, 525, 510), (508, 506, 524, 526), (503, 505, 523, 522), (642, 503, 522, 645), (494, 501, 521, 537), (599, 498, 520, 601), (494, 537, 539, 497), (498, 495, 519, 520), (483, 513, 518, 493), (493, 518, 519, 495), (488, 516, 517, 490), (476, 510, 516, 488), (484, 532, 533, 486), (506, 486, 533, 524), (477, 528, 532, 484), (479, 511, 512, 481), (481, 512, 513, 483), (509, 478, 529, 527), (505, 599, 601, 523), (320, 546, 600, 543), (334, 560, 599, 505), (543, 600, 598, 504), (426, 595, 597, 430), (425, 594, 596, 429), (429, 596, 597, 431), (366, 584, 594, 425), (410, 591, 593, 422), (395, 588, 592, 421), (421, 592, 593, 423), (325, 551, 590, 419), (419, 590, 589, 387), (370, 586, 588, 395), (365, 585, 587, 369), (368, 586, 595, 426), (411, 591, 587, 371), (362, 582, 584, 366), (357, 581, 583, 361), (358, 580, 582, 362), (361, 583, 585, 365), (214, 550, 581, 357), (350, 576, 578, 354), (941, 942, 579, 355), (213, 549, 556, 221), (215, 551, 553, 217), (219, 555, 559, 225), (217, 553, 555, 219), (221, 556, 557, 223), (225, 559, 563, 229), (226, 560, 564, 230), (245, 548, 572, 238), (233, 567, 569, 235), (230, 564, 568, 234), (237, 571, 573, 239), (681, 688, 571, 237), (236, 570, 575, 241), (232, 566, 547, 243), (930, 943, 548, 245), (323, 549, 580, 358), (387, 589, 544, 318), (324, 550, 552, 326), (326, 552, 554, 328), (318, 544, 545, 319), (504, 598, 557, 331), (319, 545, 546, 320), (328, 554, 558, 332), (523, 601, 561, 335), (332, 558, 562, 336), (335, 561, 565, 339), (339, 565, 569, 343), (340, 566, 568, 342), (843, 180, 982, 996), (687, 689, 573, 347), (351, 577, 575, 349), (336, 562, 574, 348), (348, 574, 576, 350), (244, 577, 579, 353), (501, 642, 645, 521), (277, 633, 644, 541), (644, 643, 664, 665), (257, 613, 642, 501), (382, 639, 641, 401), (248, 604, 640, 417), (246, 602, 639, 382), (417, 640, 638, 383), (313, 630, 637, 316), (936, 944, 637, 317), (273, 629, 636, 315), (271, 627, 629, 273), (259, 615, 627, 271), (274, 630, 628, 272), (682, 690, 626, 270), (308, 625, 989, 993), (263, 619, 621, 265), (262, 618, 622, 266), (258, 614, 618, 262), (255, 611, 615, 259), (521, 645, 614, 258), (251, 607, 611, 255), (276, 632, 633, 277), (500, 643, 610, 254), (275, 631, 632, 276), (249, 605, 607, 251), (247, 603, 605, 249), (383, 638, 631, 275), (401, 641, 603, 247), (285, 602, 609, 292), (287, 604, 606, 289), (291, 608, 612, 295), (289, 606, 608, 291), (292, 609, 610, 293), (295, 612, 616, 299), (296, 613, 617, 300), (284, 635, 625, 308), (303, 620, 622, 305), (300, 617, 621, 304), (307, 624, 626, 309), (684, 691, 624, 307), (306, 623, 628, 311), (302, 619, 634, 283), (934, 945, 635, 284), (649, 646, 650, 653), (598, 600, 649, 648), (600, 540, 646, 649), (499, 598, 648, 647), (653, 650, 651, 652), (646, 647, 651, 650), (648, 649, 653, 652), (647, 648, 652, 651), (657, 654, 658, 661), (644, 542, 654, 657), (542, 502, 655, 654), (502, 643, 656, 655), (661, 658, 659, 660), (654, 655, 659, 658), (656, 657, 661, 660), (655, 656, 660, 659), (662, 665, 664, 663), (643, 500, 663, 664), (541, 644, 665, 662), (500, 541, 662, 663), (692, 669, 673, 694), (713, 616, 666, 715), (268, 624, 668, 669), (616, 260, 667, 666), (695, 694, 673, 672), (666, 667, 671, 670), (715, 666, 670, 717), (669, 668, 672, 673), (668, 693, 695, 672), (770, 769, 694, 695), (624, 691, 693, 668), (767, 692, 694, 769), (759, 766, 691, 684), (757, 765, 690, 682), (762, 764, 689, 687), (756, 763, 688, 681), (760, 762, 687, 685), (763, 761, 686, 688), (765, 760, 685, 690), (761, 759, 684, 686), (758, 683, 692, 767), (753, 757, 682, 676), (774, 756, 681, 678), (764, 755, 680, 689), (678, 720, 724, 722), (755, 754, 679, 680), (758, 772, 674, 683), (538, 539, 851, 850), (772, 752, 675, 674), (773, 753, 676, 677), (178, 174, 700, 697), (155, 166, 699, 696), (752, 726, 856, 852), (260, 155, 696, 705), (233, 173, 701, 702), (173, 154, 698, 701), (567, 233, 702, 711), (154, 229, 703, 698), (174, 264, 704, 700), (260, 705, 714, 667), (337, 299, 706, 708), (620, 303, 707, 712), (563, 337, 708, 710), (303, 341, 709, 707), (229, 563, 710, 703), (341, 567, 711, 709), (264, 620, 712, 704), (299, 616, 713, 706), (667, 714, 716, 671), (670, 671, 716, 717), (742, 715, 717, 744), (740, 713, 715, 742), (771, 775, 720, 719), (728, 701, 718, 748), (678, 679, 719, 720), (701, 698, 721, 718), (776, 722, 724, 777), (774, 678, 722, 776), (749, 721, 725, 751), (721, 698, 723, 725), (775, 749, 751, 777), (698, 747, 750, 723), (723, 750, 751, 725), (754, 728, 748, 771), (718, 721, 749, 748), (766, 740, 742, 768), (768, 742, 744, 770), (697, 700, 727, 746), (696, 699, 726, 745), (160, 538, 850, 832), (705, 696, 745, 732), (702, 701, 728, 729), (711, 702, 729, 738), (698, 703, 730, 747), (700, 704, 731, 727), (705, 732, 741, 714), (708, 706, 733, 735), (712, 707, 734, 739), (710, 708, 735, 737), (707, 709, 736, 734), (703, 710, 737, 730), (709, 711, 738, 736), (704, 712, 739, 731), (706, 713, 740, 733), (714, 741, 743, 716), (717, 716, 743, 744), (693, 768, 770, 695), (691, 766, 768, 693), (967, 971, 976, 974), (720, 775, 777, 724), (747, 774, 776, 750), (777, 751, 781, 780), (748, 749, 775, 771), (746, 727, 753, 773), (745, 726, 752, 772), (187, 186, 841, 842), (732, 745, 772, 758), (729, 728, 754, 755), (738, 729, 755, 764), (747, 730, 756, 774), (727, 731, 757, 753), (732, 758, 767, 741), (735, 733, 759, 761), (739, 734, 760, 765), (737, 735, 761, 763), (734, 736, 762, 760), (730, 737, 763, 756), (736, 738, 764, 762), (731, 739, 765, 757), (733, 740, 766, 759), (741, 767, 769, 743), (744, 743, 769, 770), (781, 779, 783, 785), (751, 750, 779, 781), (776, 777, 780, 778), (750, 776, 778, 779), (783, 782, 784, 785), (779, 778, 782, 783), (778, 780, 784, 782), (780, 781, 785, 784), (947, 946, 786, 789), (198, 197, 787, 788), (198, 788, 1056, 1057), (208, 205, 789, 786), (790, 791, 799, 798), (791, 793, 801, 799), (147, 151, 793, 791), (519, 518, 790, 792), (144, 493, 796, 795), (151, 519, 792, 793), (518, 147, 791, 790), (148, 144, 795, 794), (1038, 1037, 812, 811), (1034, 1037, 1036, 1035), (792, 790, 798, 800), (797, 794, 802, 805), (794, 795, 803, 802), (793, 792, 800, 801), (796, 797, 805, 804), (795, 796, 804, 803), (809, 808, 816, 817), (1014, 1012, 819, 818), (1033, 1032, 1042, 1043), (1034, 1033, 807, 806), (813, 812, 806, 808), (1036, 1039, 810, 813), (811, 810, 1044, 1045), (1032, 1035, 808, 809), (821, 816, 814, 820), (821, 818, 882, 885), (1015, 1013, 821, 820), (1012, 1015, 820, 819), (807, 809, 817, 815), (806, 807, 815, 814), (808, 806, 814, 816), (1013, 1014, 818, 821), (699, 166, 826, 855), (497, 539, 824, 825), (539, 538, 822, 824), (538, 496, 823, 822), (834, 835, 838, 837), (828, 829, 831, 830), (831, 829, 835, 834), (832, 833, 836, 826), (826, 836, 839, 827), (840, 853, 842, 841), (849, 846, 843, 844), (838, 835, 848, 847), (948, 949, 846, 849), (832, 850, 851, 833), (852, 857, 853, 840), (826, 827, 845, 855), (855, 845, 854, 856), (856, 854, 857, 852), (864, 860, 869, 873), (824, 822, 858, 860), (165, 200, 848, 835), (166, 160, 832, 826), (497, 496, 828, 830), (167, 179, 839, 836), (928, 206, 846, 949), (181, 267, 984, 983), (924, 201, 847, 948), (675, 752, 852, 840), (822, 823, 859, 858), (825, 824, 860, 861), (773, 677, 853, 857), (168, 171, 837, 838), (677, 187, 842, 853), (746, 773, 857, 854), (496, 161, 829, 828), (188, 210, 849, 844), (179, 178, 827, 839), (163, 497, 830, 831), (697, 746, 854, 845), (178, 697, 845, 827), (862, 863, 865, 864), (863, 862, 876, 877), (865, 863, 870, 871), (861, 860, 864, 865), (866, 867, 871, 870), (869, 868, 872, 873), (859, 861, 867, 866), (862, 872, 880, 876), (862, 864, 873, 872), (860, 858, 868, 869), (866, 870, 878, 879), (861, 865, 871, 867), (874, 875, 877, 876), (877, 875, 879, 878), (874, 876, 880, 881), (870, 863, 877, 878), (858, 859, 875, 874), (872, 868, 881, 880), (868, 858, 874, 881), (859, 866, 879, 875), (886, 887, 903, 902), (887, 815, 890, 896), (884, 820, 814, 886), (819, 820, 884, 883), (908, 896, 912, 913), (817, 816, 888, 889), (819, 883, 895, 893), (814, 815, 887, 886), (821, 885, 888, 816), (883, 884, 900, 899), (892, 893, 917, 916), (906, 894, 918, 920), (882, 818, 892, 894), (895, 883, 899, 907), (818, 819, 893, 892), (817, 889, 897, 891), (887, 896, 908, 903), (815, 817, 891, 890), (899, 900, 901, 898), (902, 903, 905, 904), (901, 900, 902, 904), (899, 898, 906, 907), (905, 903, 908, 909), (893, 895, 911, 917), (885, 882, 898, 901), (888, 885, 901, 904), (889, 888, 904, 905), (882, 894, 906, 898), (884, 886, 902, 900), (897, 889, 905, 909), (912, 919, 921, 913), (916, 917, 911, 918), (914, 915, 919, 912), (918, 911, 910, 920), (907, 906, 920, 910), (897, 909, 921, 919), (891, 897, 919, 915), (894, 892, 916, 918), (909, 908, 913, 921), (890, 891, 915, 914), (896, 890, 914, 912), (895, 907, 910, 911), (210, 924, 948, 849), (200, 928, 949, 848), (847, 848, 949, 948), (205, 927, 947, 789), (788, 787, 946, 947), (283, 634, 945, 934), (315, 636, 944, 936), (243, 547, 943, 930), (354, 578, 942, 941), (242, 931, 940, 352), (351, 939, 941, 355), (578, 352, 940, 942), (312, 350, 939, 935), (547, 321, 938, 943), (274, 932, 936, 317), (312, 935, 937, 314), (636, 314, 937, 944), (321, 283, 934, 938), (634, 278, 933, 945), (203, 273, 932, 925), (197, 243, 930, 922), (198, 927, 929, 202), (278, 196, 926, 933), (196, 201, 924, 926), (200, 199, 923, 928), (197, 922, 946, 787), (242, 202, 929, 931), (209, 923, 925, 211), (952, 950, 951, 953), (208, 958, 1006, 1002), (946, 922, 952, 953), (956, 951, 961, 962), (954, 955, 957, 956), (946, 953, 957, 955), (953, 951, 956, 957), (952, 922, 1003, 1005), (958, 959, 961, 960), (961, 959, 963, 962), (786, 954, 963, 959), (208, 786, 959, 958), (951, 950, 960, 961), (954, 956, 962, 963), (965, 964, 966, 967), (679, 754, 964, 965), (754, 771, 966, 964), (966, 771, 968, 970), (968, 969, 971, 970), (719, 679, 973, 972), (967, 966, 970, 971), (771, 719, 969, 968), (972, 973, 975, 974), (972, 974, 976, 977), (971, 969, 977, 976), (969, 719, 972, 977), (975, 973, 980, 981), (965, 967, 974, 975), (978, 979, 981, 980), (973, 679, 978, 980), (965, 975, 981, 979), (679, 965, 979, 978), (982, 983, 986, 985), (983, 984, 987, 986), (988, 991, 993, 989), (991, 990, 992, 993), (990, 994, 995, 992), (984, 988, 989, 987), (982, 985, 997, 996), (346, 308, 993, 992), (344, 570, 994, 990), (189, 188, 985, 986), (844, 843, 996, 997), (623, 306, 991, 988), (269, 189, 986, 987), (625, 269, 987, 989), (180, 181, 983, 982), (572, 346, 992, 995), (998, 999, 1001, 1000), (572, 995, 1001, 999), (994, 570, 998, 1000), (570, 572, 999, 998), (1003, 1002, 1004, 1005), (1004, 1002, 1006, 1007), (960, 950, 1004, 1007), (950, 952, 1005, 1004), (922, 208, 1002, 1003), (958, 960, 1007, 1006), (813, 810, 1009, 1010), (811, 812, 1011, 1008), (812, 813, 1010, 1011), (810, 811, 1008, 1009), (1010, 1009, 1014, 1013), (1008, 1011, 1017, 1018), (1011, 1010, 1013, 1015), (1009, 1008, 1012, 1014), (1017, 1016, 1020, 1021), (1011, 1015, 1016, 1017), (1012, 1008, 1018, 1019), (1015, 1012, 1019, 1016), (1022, 1021, 1020, 1023), (1023, 1020, 1026, 1027), (1018, 1017, 1021, 1022), (1019, 1018, 1022, 1023), (1026, 1024, 1028, 1030), (1016, 1019, 1025, 1024), (1019, 1023, 1027, 1025), (1020, 1016, 1024, 1026), (1028, 1029, 1031, 1030), (1024, 1025, 1029, 1028), (1025, 1027, 1031, 1029), (1027, 1026, 1030, 1031), (801, 800, 1035, 1032), (800, 798, 1034, 1035), (798, 799, 1033, 1034), (799, 801, 1032, 1033), (802, 803, 1038, 1039), (805, 802, 1039, 1036), (804, 805, 1036, 1037), (803, 804, 1037, 1038), (1034, 806, 812, 1037), (1036, 813, 808, 1035), (1041, 1040, 1048, 1049), (807, 1033, 1043, 1040), (809, 807, 1040, 1041), (1032, 809, 1041, 1042), (1046, 1047, 1055, 1054), (1039, 1038, 1047, 1046), (810, 1039, 1046, 1044), (1038, 811, 1045, 1047), (1051, 1050, 1049, 1048), (1054, 1055, 1053, 1052), (1044, 1046, 1054, 1052), (1043, 1042, 1050, 1051), (1042, 1041, 1049, 1050), (1047, 1045, 1053, 1055), (1045, 1044, 1052, 1053), (1040, 1043, 1051, 1048), (1059, 1058, 1062, 1063), (947, 927, 1058, 1059), (927, 198, 1057, 1058), (788, 947, 1059, 1056), (1060, 1063, 1067, 1064), (1058, 1057, 1061, 1062), (1056, 1059, 1063, 1060), (1057, 1056, 1060, 1061), (1067, 1066, 1070, 1071), (1061, 1060, 1064, 1065), (1063, 1062, 1066, 1067), (1062, 1061, 1065, 1066), (1070, 1069, 1068, 1071), (1066, 1065, 1069, 1070), (1064, 1067, 1071, 1068), (1065, 1064, 1068, 1069)])
me_cube.materials.append(mat_material)
me_cube.use_remesh_preserve_volume = False
me_cube.use_remesh_preserve_attributes = False
me_cube.use_mirror_vertex_groups = False
me_cube.update()

# ---- objects
ob_cube = bpy.data.objects.new('Cube', me_cube)
ob_lamp = bpy.data.objects.new('Lamp', light_lamp)
ob_camera = bpy.data.objects.new('Camera', cam_camera)

# ---- transforms, parenting, visibility, modifiers, constraints
ob_cube.location = (0.0, 0.0, 0.007643)
ob_cube.scale = (1.523, 1.0, 1.0)
ob_cube.lock_rotations_4d = False
ob_cube.empty_display_type = 'ARROWS'
ob_cube.lineart.crease_threshold = 0.0
ob_lamp.location = (-0.532, 0.005454, 1.233)
ob_lamp.rotation_euler = (0.6503, 0.05522, 1.866)
ob_lamp.lock_rotations_4d = False
ob_lamp.empty_display_type = 'ARROWS'
ob_lamp.color = (0.0, 0.0, 0.0, 0.0)
ob_lamp.lineart.crease_threshold = 0.0
ob_camera.location = (-2.887, 0.146, 2.773)
ob_camera.rotation_euler = (4.588, -3.152, 1.551)
ob_camera.lock_rotations_4d = False
ob_camera.empty_display_type = 'ARROWS'
ob_camera.color = (0.0, 0.0, 0.0, 0.0)
ob_camera.display_type = 'WIRE'
ob_camera.lineart.crease_threshold = 0.0

# ---- collection membership
col_collection_1.objects.link(ob_cube)
col_collection_1.objects.link(ob_lamp)
col_collection_1.objects.link(ob_camera)

# ---- scene / render settings (as saved in the file)
scene.camera = ob_camera
scene.frame_start = 1; scene.frame_end = 13; scene.frame_set(2)
scene.render.engine = 'BLENDER_EEVEE_NEXT'
scene.render.resolution_percentage = 50
scene.render.dither_intensity = 0.0
scene.cycles.use_denoising = False
scene.cycles.samples = 128
scene.cycles.sampling_pattern = 'TABULATED_SOBOL'
scene.cycles.use_adaptive_sampling = False
scene.cycles.use_light_tree = False
scene.cycles.blur_glossy = 0.0
scene.cycles.sample_clamp_indirect = 0.0
scene.view_settings.view_transform = 'Standard'
bpy.context.view_layer.update()
